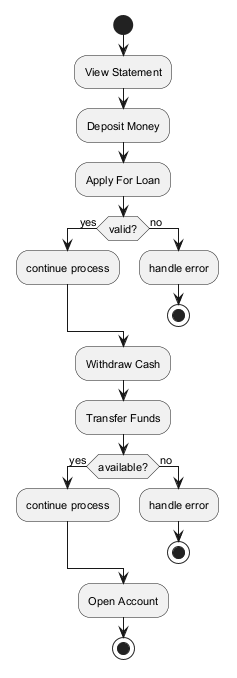

The diagram above was rendered by PlantUML. Its source (embedded in the PNG):
@startuml
skinparam backgroundColor #FFFFFF
skinparam classBackgroundColor #E8F4FA
skinparam classBorderColor #2C7DA0
skinparam defaultFontSize 11
start
:View Statement;
:Deposit Money;
:Apply For Loan;
if (valid?) then (yes)
:continue process;
else (no)
:handle error;
stop
endif
:Withdraw Cash;
:Transfer Funds;
if (available?) then (yes)
:continue process;
else (no)
:handle error;
stop
endif
:Open Account;
stop
@enduml